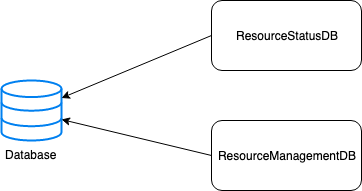

The diagram above was exported from draw.io. Its source (the exported page's mxGraphModel, read from the mxfile embedded in the PNG):
<mxGraphModel dx="946" dy="648" grid="1" gridSize="10" guides="1" tooltips="1" connect="1" arrows="1" fold="1" page="1" pageScale="1" pageWidth="850" pageHeight="1100" math="0" shadow="0">
  <root>
    <mxCell id="0" />
    <mxCell id="1" parent="0" />
    <mxCell id="2w6B-i9x7a6ykIwjjRu0-1" value="&lt;div&gt;Database&lt;/div&gt;" style="html=1;verticalLabelPosition=bottom;align=center;labelBackgroundColor=#ffffff;verticalAlign=top;strokeWidth=2;strokeColor=#0080F0;fillColor=#ffffff;shadow=0;dashed=0;shape=mxgraph.ios7.icons.data;" parent="1" vertex="1">
      <mxGeometry x="100" y="240" width="60" height="60" as="geometry" />
    </mxCell>
    <mxCell id="2w6B-i9x7a6ykIwjjRu0-3" value="ResourceManagementDB" style="rounded=1;whiteSpace=wrap;html=1;" parent="1" vertex="1">
      <mxGeometry x="310" y="280" width="150" height="70" as="geometry" />
    </mxCell>
    <mxCell id="2w6B-i9x7a6ykIwjjRu0-4" value="&lt;div&gt;ResourceStatusDB&lt;/div&gt;" style="rounded=1;whiteSpace=wrap;html=1;" parent="1" vertex="1">
      <mxGeometry x="310" y="160" width="150" height="70" as="geometry" />
    </mxCell>
    <mxCell id="2w6B-i9x7a6ykIwjjRu0-8" value="" style="endArrow=classic;html=1;exitX=0;exitY=0.5;exitDx=0;exitDy=0;" parent="1" source="2w6B-i9x7a6ykIwjjRu0-4" target="2w6B-i9x7a6ykIwjjRu0-1" edge="1">
      <mxGeometry width="50" height="50" relative="1" as="geometry">
        <mxPoint x="100" y="420" as="sourcePoint" />
        <mxPoint x="161" y="320" as="targetPoint" />
      </mxGeometry>
    </mxCell>
    <mxCell id="2w6B-i9x7a6ykIwjjRu0-9" value="" style="endArrow=classic;html=1;exitX=0;exitY=0.5;exitDx=0;exitDy=0;entryX=1;entryY=0.65;entryDx=0;entryDy=0;entryPerimeter=0;" parent="1" source="2w6B-i9x7a6ykIwjjRu0-3" target="2w6B-i9x7a6ykIwjjRu0-1" edge="1">
      <mxGeometry width="50" height="50" relative="1" as="geometry">
        <mxPoint x="320" y="205" as="sourcePoint" />
        <mxPoint x="174.98000000000002" y="271" as="targetPoint" />
      </mxGeometry>
    </mxCell>
  </root>
</mxGraphModel>